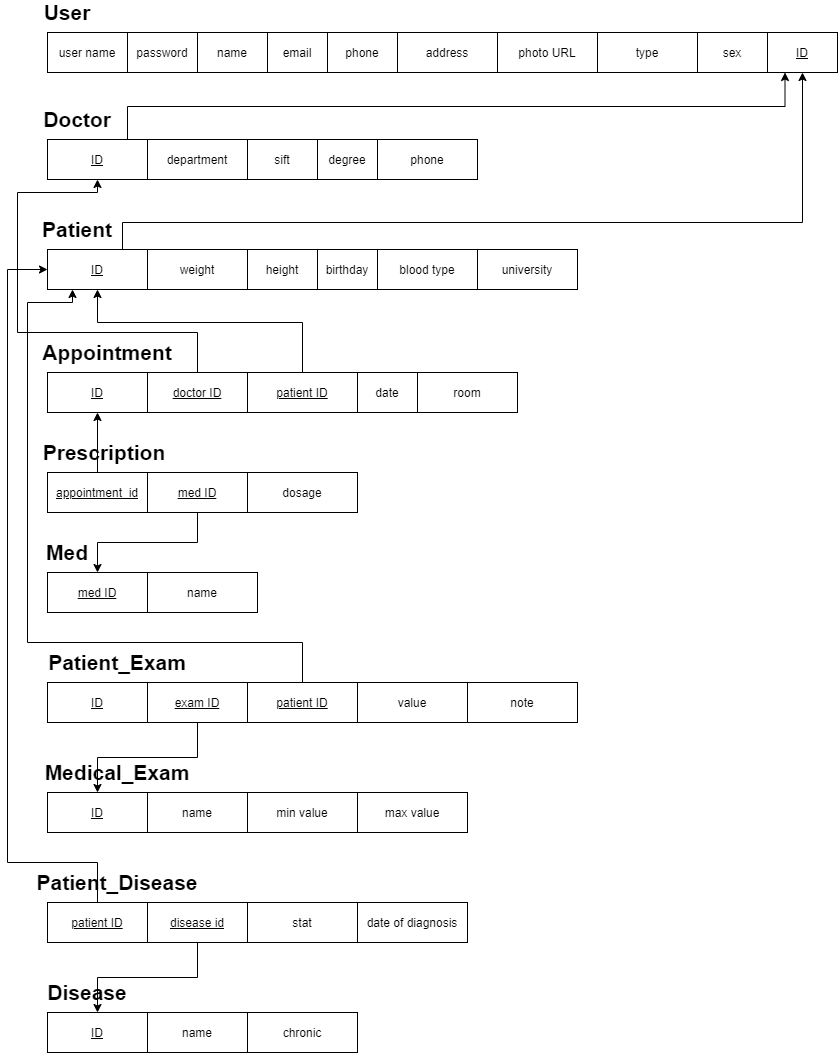

The diagram above was exported from draw.io. Its source (the exported page's mxGraphModel, read from the mxfile embedded in the PNG):
<mxGraphModel dx="1702" dy="534" grid="1" gridSize="10" guides="1" tooltips="1" connect="1" arrows="1" fold="1" page="1" pageScale="1" pageWidth="850" pageHeight="1100" math="0" shadow="0">
  <root>
    <mxCell id="0" />
    <mxCell id="1" parent="0" />
    <mxCell id="xDuOd1kkshPUoi2rOFX1-1" value="user name" style="whiteSpace=wrap;html=1;align=center;" parent="1" vertex="1">
      <mxGeometry x="40" y="40" width="80" height="40" as="geometry" />
    </mxCell>
    <mxCell id="xDuOd1kkshPUoi2rOFX1-2" value="password" style="whiteSpace=wrap;html=1;align=center;" parent="1" vertex="1">
      <mxGeometry x="120" y="40" width="70" height="40" as="geometry" />
    </mxCell>
    <mxCell id="xDuOd1kkshPUoi2rOFX1-5" value="User" style="text;html=1;strokeColor=none;fillColor=none;align=center;verticalAlign=middle;whiteSpace=wrap;rounded=0;strokeWidth=1;fontSize=21;fontStyle=1" parent="1" vertex="1">
      <mxGeometry x="40" y="10" width="40" height="20" as="geometry" />
    </mxCell>
    <mxCell id="xDuOd1kkshPUoi2rOFX1-6" value="name" style="whiteSpace=wrap;html=1;align=center;" parent="1" vertex="1">
      <mxGeometry x="190" y="40" width="70" height="40" as="geometry" />
    </mxCell>
    <mxCell id="xDuOd1kkshPUoi2rOFX1-7" value="email" style="whiteSpace=wrap;html=1;align=center;" parent="1" vertex="1">
      <mxGeometry x="260" y="40" width="60" height="40" as="geometry" />
    </mxCell>
    <mxCell id="xDuOd1kkshPUoi2rOFX1-8" value="phone" style="whiteSpace=wrap;html=1;align=center;" parent="1" vertex="1">
      <mxGeometry x="320" y="40" width="70" height="40" as="geometry" />
    </mxCell>
    <mxCell id="xDuOd1kkshPUoi2rOFX1-9" value="address" style="whiteSpace=wrap;html=1;align=center;" parent="1" vertex="1">
      <mxGeometry x="390" y="40" width="100" height="40" as="geometry" />
    </mxCell>
    <mxCell id="xDuOd1kkshPUoi2rOFX1-10" value="photo URL" style="whiteSpace=wrap;html=1;align=center;" parent="1" vertex="1">
      <mxGeometry x="490" y="40" width="100" height="40" as="geometry" />
    </mxCell>
    <mxCell id="xDuOd1kkshPUoi2rOFX1-11" value="type" style="whiteSpace=wrap;html=1;align=center;" parent="1" vertex="1">
      <mxGeometry x="590" y="40" width="100" height="40" as="geometry" />
    </mxCell>
    <mxCell id="xDuOd1kkshPUoi2rOFX1-12" value="sex" style="whiteSpace=wrap;html=1;align=center;" parent="1" vertex="1">
      <mxGeometry x="690" y="40" width="70" height="40" as="geometry" />
    </mxCell>
    <mxCell id="xDuOd1kkshPUoi2rOFX1-26" style="edgeStyle=orthogonalEdgeStyle;rounded=0;orthogonalLoop=1;jettySize=auto;html=1;exitX=0.5;exitY=0;exitDx=0;exitDy=0;entryX=0.25;entryY=1;entryDx=0;entryDy=0;fontSize=21;" parent="1" source="xDuOd1kkshPUoi2rOFX1-15" target="xDuOd1kkshPUoi2rOFX1-25" edge="1">
      <mxGeometry relative="1" as="geometry">
        <Array as="points">
          <mxPoint x="120" y="147" />
          <mxPoint x="120" y="114" />
          <mxPoint x="778" y="114" />
        </Array>
      </mxGeometry>
    </mxCell>
    <mxCell id="xDuOd1kkshPUoi2rOFX1-15" value="ID" style="whiteSpace=wrap;html=1;align=center;fontStyle=4" parent="1" vertex="1">
      <mxGeometry x="40" y="147" width="100" height="40" as="geometry" />
    </mxCell>
    <mxCell id="xDuOd1kkshPUoi2rOFX1-16" value="department" style="whiteSpace=wrap;html=1;align=center;" parent="1" vertex="1">
      <mxGeometry x="140" y="147" width="100" height="40" as="geometry" />
    </mxCell>
    <mxCell id="xDuOd1kkshPUoi2rOFX1-17" value="Doctor" style="text;html=1;strokeColor=none;fillColor=none;align=center;verticalAlign=middle;whiteSpace=wrap;rounded=0;strokeWidth=1;fontSize=21;fontStyle=1" parent="1" vertex="1">
      <mxGeometry x="50" y="117" width="40" height="20" as="geometry" />
    </mxCell>
    <mxCell id="xDuOd1kkshPUoi2rOFX1-18" value="sift" style="whiteSpace=wrap;html=1;align=center;" parent="1" vertex="1">
      <mxGeometry x="240" y="147" width="70" height="40" as="geometry" />
    </mxCell>
    <mxCell id="xDuOd1kkshPUoi2rOFX1-19" value="degree" style="whiteSpace=wrap;html=1;align=center;" parent="1" vertex="1">
      <mxGeometry x="310" y="147" width="60" height="40" as="geometry" />
    </mxCell>
    <mxCell id="xDuOd1kkshPUoi2rOFX1-20" value="phone" style="whiteSpace=wrap;html=1;align=center;" parent="1" vertex="1">
      <mxGeometry x="370" y="147" width="100" height="40" as="geometry" />
    </mxCell>
    <mxCell id="xDuOd1kkshPUoi2rOFX1-25" value="&lt;u&gt;ID&lt;/u&gt;" style="whiteSpace=wrap;html=1;align=center;" parent="1" vertex="1">
      <mxGeometry x="760" y="40" width="70" height="40" as="geometry" />
    </mxCell>
    <mxCell id="xDuOd1kkshPUoi2rOFX1-33" style="edgeStyle=orthogonalEdgeStyle;rounded=0;orthogonalLoop=1;jettySize=auto;html=1;exitX=0.75;exitY=0;exitDx=0;exitDy=0;entryX=0.5;entryY=1;entryDx=0;entryDy=0;fontSize=21;" parent="1" source="xDuOd1kkshPUoi2rOFX1-27" target="xDuOd1kkshPUoi2rOFX1-25" edge="1">
      <mxGeometry relative="1" as="geometry">
        <Array as="points">
          <mxPoint x="115" y="230" />
          <mxPoint x="795" y="230" />
        </Array>
      </mxGeometry>
    </mxCell>
    <mxCell id="xDuOd1kkshPUoi2rOFX1-27" value="ID" style="whiteSpace=wrap;html=1;align=center;fontStyle=4" parent="1" vertex="1">
      <mxGeometry x="40" y="257" width="100" height="40" as="geometry" />
    </mxCell>
    <mxCell id="xDuOd1kkshPUoi2rOFX1-28" value="weight" style="whiteSpace=wrap;html=1;align=center;" parent="1" vertex="1">
      <mxGeometry x="140" y="257" width="100" height="40" as="geometry" />
    </mxCell>
    <mxCell id="xDuOd1kkshPUoi2rOFX1-29" value="Patient" style="text;html=1;strokeColor=none;fillColor=none;align=center;verticalAlign=middle;whiteSpace=wrap;rounded=0;strokeWidth=1;fontSize=21;fontStyle=1" parent="1" vertex="1">
      <mxGeometry x="50" y="227" width="40" height="20" as="geometry" />
    </mxCell>
    <mxCell id="xDuOd1kkshPUoi2rOFX1-30" value="height" style="whiteSpace=wrap;html=1;align=center;" parent="1" vertex="1">
      <mxGeometry x="240" y="257" width="70" height="40" as="geometry" />
    </mxCell>
    <mxCell id="xDuOd1kkshPUoi2rOFX1-31" value="birthday" style="whiteSpace=wrap;html=1;align=center;" parent="1" vertex="1">
      <mxGeometry x="310" y="257" width="60" height="40" as="geometry" />
    </mxCell>
    <mxCell id="xDuOd1kkshPUoi2rOFX1-32" value="blood type" style="whiteSpace=wrap;html=1;align=center;" parent="1" vertex="1">
      <mxGeometry x="370" y="257" width="100" height="40" as="geometry" />
    </mxCell>
    <mxCell id="xDuOd1kkshPUoi2rOFX1-34" value="ID" style="whiteSpace=wrap;html=1;align=center;fontStyle=4" parent="1" vertex="1">
      <mxGeometry x="40" y="380" width="100" height="40" as="geometry" />
    </mxCell>
    <mxCell id="xDuOd1kkshPUoi2rOFX1-43" style="edgeStyle=orthogonalEdgeStyle;rounded=0;orthogonalLoop=1;jettySize=auto;html=1;exitX=0.5;exitY=0;exitDx=0;exitDy=0;entryX=0.5;entryY=1;entryDx=0;entryDy=0;fontSize=21;" parent="1" source="xDuOd1kkshPUoi2rOFX1-35" target="xDuOd1kkshPUoi2rOFX1-15" edge="1">
      <mxGeometry relative="1" as="geometry">
        <Array as="points">
          <mxPoint x="190" y="340" />
          <mxPoint x="10" y="340" />
          <mxPoint x="10" y="200" />
          <mxPoint x="90" y="200" />
        </Array>
      </mxGeometry>
    </mxCell>
    <mxCell id="xDuOd1kkshPUoi2rOFX1-35" value="doctor ID" style="whiteSpace=wrap;html=1;align=center;fontStyle=4" parent="1" vertex="1">
      <mxGeometry x="140" y="380" width="100" height="40" as="geometry" />
    </mxCell>
    <mxCell id="xDuOd1kkshPUoi2rOFX1-36" value="Appointment" style="text;html=1;strokeColor=none;fillColor=none;align=center;verticalAlign=middle;whiteSpace=wrap;rounded=0;strokeWidth=1;fontSize=21;fontStyle=1" parent="1" vertex="1">
      <mxGeometry x="80" y="350" width="40" height="20" as="geometry" />
    </mxCell>
    <mxCell id="xDuOd1kkshPUoi2rOFX1-44" style="edgeStyle=orthogonalEdgeStyle;rounded=0;orthogonalLoop=1;jettySize=auto;html=1;exitX=0.5;exitY=0;exitDx=0;exitDy=0;entryX=0.5;entryY=1;entryDx=0;entryDy=0;fontSize=21;" parent="1" source="xDuOd1kkshPUoi2rOFX1-37" target="xDuOd1kkshPUoi2rOFX1-27" edge="1">
      <mxGeometry relative="1" as="geometry">
        <Array as="points">
          <mxPoint x="295" y="330" />
          <mxPoint x="90" y="330" />
        </Array>
      </mxGeometry>
    </mxCell>
    <mxCell id="xDuOd1kkshPUoi2rOFX1-37" value="patient ID" style="whiteSpace=wrap;html=1;align=center;fontStyle=4" parent="1" vertex="1">
      <mxGeometry x="240" y="380" width="110" height="40" as="geometry" />
    </mxCell>
    <mxCell id="xDuOd1kkshPUoi2rOFX1-38" value="date" style="whiteSpace=wrap;html=1;align=center;" parent="1" vertex="1">
      <mxGeometry x="350" y="380" width="60" height="40" as="geometry" />
    </mxCell>
    <mxCell id="xDuOd1kkshPUoi2rOFX1-39" value="room" style="whiteSpace=wrap;html=1;align=center;" parent="1" vertex="1">
      <mxGeometry x="410" y="380" width="100" height="40" as="geometry" />
    </mxCell>
    <mxCell id="xDuOd1kkshPUoi2rOFX1-40" value="university" style="whiteSpace=wrap;html=1;align=center;" parent="1" vertex="1">
      <mxGeometry x="470" y="257" width="100" height="40" as="geometry" />
    </mxCell>
    <mxCell id="xDuOd1kkshPUoi2rOFX1-51" style="edgeStyle=orthogonalEdgeStyle;rounded=0;orthogonalLoop=1;jettySize=auto;html=1;exitX=0.5;exitY=0;exitDx=0;exitDy=0;entryX=0.5;entryY=1;entryDx=0;entryDy=0;fontSize=21;" parent="1" source="xDuOd1kkshPUoi2rOFX1-45" target="xDuOd1kkshPUoi2rOFX1-34" edge="1">
      <mxGeometry relative="1" as="geometry" />
    </mxCell>
    <mxCell id="xDuOd1kkshPUoi2rOFX1-45" value="appointment_id" style="whiteSpace=wrap;html=1;align=center;fontStyle=4" parent="1" vertex="1">
      <mxGeometry x="40" y="480" width="100" height="40" as="geometry" />
    </mxCell>
    <mxCell id="xDuOd1kkshPUoi2rOFX1-56" style="edgeStyle=orthogonalEdgeStyle;rounded=0;orthogonalLoop=1;jettySize=auto;html=1;exitX=0.5;exitY=1;exitDx=0;exitDy=0;entryX=0.5;entryY=0;entryDx=0;entryDy=0;fontSize=21;" parent="1" source="xDuOd1kkshPUoi2rOFX1-46" target="xDuOd1kkshPUoi2rOFX1-53" edge="1">
      <mxGeometry relative="1" as="geometry" />
    </mxCell>
    <mxCell id="xDuOd1kkshPUoi2rOFX1-46" value="med ID" style="whiteSpace=wrap;html=1;align=center;fontStyle=4" parent="1" vertex="1">
      <mxGeometry x="140" y="480" width="100" height="40" as="geometry" />
    </mxCell>
    <mxCell id="xDuOd1kkshPUoi2rOFX1-47" value="Prescription" style="text;html=1;strokeColor=none;fillColor=none;align=center;verticalAlign=middle;whiteSpace=wrap;rounded=0;strokeWidth=1;fontSize=21;fontStyle=1" parent="1" vertex="1">
      <mxGeometry x="77" y="450" width="40" height="20" as="geometry" />
    </mxCell>
    <mxCell id="xDuOd1kkshPUoi2rOFX1-48" value="dosage" style="whiteSpace=wrap;html=1;align=center;fontStyle=0" parent="1" vertex="1">
      <mxGeometry x="240" y="480" width="110" height="40" as="geometry" />
    </mxCell>
    <mxCell id="xDuOd1kkshPUoi2rOFX1-53" value="med ID" style="whiteSpace=wrap;html=1;align=center;fontStyle=4" parent="1" vertex="1">
      <mxGeometry x="40" y="580" width="100" height="40" as="geometry" />
    </mxCell>
    <mxCell id="xDuOd1kkshPUoi2rOFX1-54" value="Med" style="text;html=1;strokeColor=none;fillColor=none;align=center;verticalAlign=middle;whiteSpace=wrap;rounded=0;strokeWidth=1;fontSize=21;fontStyle=1" parent="1" vertex="1">
      <mxGeometry x="40" y="550" width="40" height="20" as="geometry" />
    </mxCell>
    <mxCell id="xDuOd1kkshPUoi2rOFX1-55" value="name" style="whiteSpace=wrap;html=1;align=center;fontStyle=0" parent="1" vertex="1">
      <mxGeometry x="140" y="580" width="110" height="40" as="geometry" />
    </mxCell>
    <mxCell id="xDuOd1kkshPUoi2rOFX1-57" value="ID" style="whiteSpace=wrap;html=1;align=center;fontStyle=4" parent="1" vertex="1">
      <mxGeometry x="40" y="690" width="100" height="40" as="geometry" />
    </mxCell>
    <mxCell id="xDuOd1kkshPUoi2rOFX1-72" style="edgeStyle=orthogonalEdgeStyle;rounded=0;orthogonalLoop=1;jettySize=auto;html=1;exitX=0.5;exitY=1;exitDx=0;exitDy=0;entryX=0.5;entryY=0;entryDx=0;entryDy=0;fontSize=21;" parent="1" source="xDuOd1kkshPUoi2rOFX1-58" target="xDuOd1kkshPUoi2rOFX1-64" edge="1">
      <mxGeometry relative="1" as="geometry" />
    </mxCell>
    <mxCell id="xDuOd1kkshPUoi2rOFX1-58" value="exam ID" style="whiteSpace=wrap;html=1;align=center;fontStyle=4" parent="1" vertex="1">
      <mxGeometry x="140" y="690" width="100" height="40" as="geometry" />
    </mxCell>
    <mxCell id="xDuOd1kkshPUoi2rOFX1-59" value="Patient_Exam" style="text;html=1;strokeColor=none;fillColor=none;align=center;verticalAlign=middle;whiteSpace=wrap;rounded=0;strokeWidth=1;fontSize=21;fontStyle=1" parent="1" vertex="1">
      <mxGeometry x="90" y="660" width="40" height="20" as="geometry" />
    </mxCell>
    <mxCell id="xDuOd1kkshPUoi2rOFX1-63" style="edgeStyle=orthogonalEdgeStyle;rounded=0;orthogonalLoop=1;jettySize=auto;html=1;exitX=0.5;exitY=0;exitDx=0;exitDy=0;entryX=0.25;entryY=1;entryDx=0;entryDy=0;fontSize=21;" parent="1" source="xDuOd1kkshPUoi2rOFX1-60" target="xDuOd1kkshPUoi2rOFX1-27" edge="1">
      <mxGeometry relative="1" as="geometry">
        <Array as="points">
          <mxPoint x="295" y="650" />
          <mxPoint x="20" y="650" />
          <mxPoint x="20" y="310" />
          <mxPoint x="65" y="310" />
        </Array>
      </mxGeometry>
    </mxCell>
    <mxCell id="xDuOd1kkshPUoi2rOFX1-60" value="patient ID" style="whiteSpace=wrap;html=1;align=center;fontStyle=4" parent="1" vertex="1">
      <mxGeometry x="240" y="690" width="110" height="40" as="geometry" />
    </mxCell>
    <mxCell id="xDuOd1kkshPUoi2rOFX1-61" value="value" style="whiteSpace=wrap;html=1;align=center;fontStyle=0" parent="1" vertex="1">
      <mxGeometry x="350" y="690" width="110" height="40" as="geometry" />
    </mxCell>
    <mxCell id="xDuOd1kkshPUoi2rOFX1-62" value="note" style="whiteSpace=wrap;html=1;align=center;fontStyle=0" parent="1" vertex="1">
      <mxGeometry x="460" y="690" width="110" height="40" as="geometry" />
    </mxCell>
    <mxCell id="xDuOd1kkshPUoi2rOFX1-64" value="ID" style="whiteSpace=wrap;html=1;align=center;fontStyle=4" parent="1" vertex="1">
      <mxGeometry x="40" y="800" width="100" height="40" as="geometry" />
    </mxCell>
    <mxCell id="xDuOd1kkshPUoi2rOFX1-65" value="name" style="whiteSpace=wrap;html=1;align=center;fontStyle=0" parent="1" vertex="1">
      <mxGeometry x="140" y="800" width="100" height="40" as="geometry" />
    </mxCell>
    <mxCell id="xDuOd1kkshPUoi2rOFX1-66" value="Medical_Exam" style="text;html=1;strokeColor=none;fillColor=none;align=center;verticalAlign=middle;whiteSpace=wrap;rounded=0;strokeWidth=1;fontSize=21;fontStyle=1" parent="1" vertex="1">
      <mxGeometry x="90" y="770" width="40" height="20" as="geometry" />
    </mxCell>
    <mxCell id="xDuOd1kkshPUoi2rOFX1-67" value="min value" style="whiteSpace=wrap;html=1;align=center;fontStyle=0" parent="1" vertex="1">
      <mxGeometry x="240" y="800" width="110" height="40" as="geometry" />
    </mxCell>
    <mxCell id="xDuOd1kkshPUoi2rOFX1-68" value="max value" style="whiteSpace=wrap;html=1;align=center;fontStyle=0" parent="1" vertex="1">
      <mxGeometry x="350" y="800" width="110" height="40" as="geometry" />
    </mxCell>
    <mxCell id="xDuOd1kkshPUoi2rOFX1-78" style="edgeStyle=orthogonalEdgeStyle;rounded=0;orthogonalLoop=1;jettySize=auto;html=1;exitX=0.5;exitY=0;exitDx=0;exitDy=0;entryX=0;entryY=0.5;entryDx=0;entryDy=0;fontSize=21;" parent="1" source="xDuOd1kkshPUoi2rOFX1-73" target="xDuOd1kkshPUoi2rOFX1-27" edge="1">
      <mxGeometry relative="1" as="geometry">
        <Array as="points">
          <mxPoint x="90" y="870" />
          <mxPoint y="870" />
          <mxPoint y="277" />
        </Array>
      </mxGeometry>
    </mxCell>
    <mxCell id="xDuOd1kkshPUoi2rOFX1-73" value="patient ID" style="whiteSpace=wrap;html=1;align=center;fontStyle=4" parent="1" vertex="1">
      <mxGeometry x="40" y="910" width="100" height="40" as="geometry" />
    </mxCell>
    <mxCell id="xDuOd1kkshPUoi2rOFX1-84" style="edgeStyle=orthogonalEdgeStyle;rounded=0;orthogonalLoop=1;jettySize=auto;html=1;exitX=0.5;exitY=1;exitDx=0;exitDy=0;entryX=0.5;entryY=0;entryDx=0;entryDy=0;fontSize=21;" parent="1" source="xDuOd1kkshPUoi2rOFX1-74" target="xDuOd1kkshPUoi2rOFX1-79" edge="1">
      <mxGeometry relative="1" as="geometry" />
    </mxCell>
    <mxCell id="xDuOd1kkshPUoi2rOFX1-74" value="disease id" style="whiteSpace=wrap;html=1;align=center;fontStyle=4" parent="1" vertex="1">
      <mxGeometry x="140" y="910" width="100" height="40" as="geometry" />
    </mxCell>
    <mxCell id="xDuOd1kkshPUoi2rOFX1-75" value="Patient_Disease" style="text;html=1;strokeColor=none;fillColor=none;align=center;verticalAlign=middle;whiteSpace=wrap;rounded=0;strokeWidth=1;fontSize=21;fontStyle=1" parent="1" vertex="1">
      <mxGeometry x="90" y="880" width="40" height="20" as="geometry" />
    </mxCell>
    <mxCell id="xDuOd1kkshPUoi2rOFX1-76" value="stat" style="whiteSpace=wrap;html=1;align=center;fontStyle=0" parent="1" vertex="1">
      <mxGeometry x="240" y="910" width="110" height="40" as="geometry" />
    </mxCell>
    <mxCell id="xDuOd1kkshPUoi2rOFX1-77" value="date of diagnosis" style="whiteSpace=wrap;html=1;align=center;fontStyle=0" parent="1" vertex="1">
      <mxGeometry x="350" y="910" width="110" height="40" as="geometry" />
    </mxCell>
    <mxCell id="xDuOd1kkshPUoi2rOFX1-79" value="ID" style="whiteSpace=wrap;html=1;align=center;fontStyle=4" parent="1" vertex="1">
      <mxGeometry x="40" y="1020" width="100" height="40" as="geometry" />
    </mxCell>
    <mxCell id="xDuOd1kkshPUoi2rOFX1-80" value="name" style="whiteSpace=wrap;html=1;align=center;fontStyle=0" parent="1" vertex="1">
      <mxGeometry x="140" y="1020" width="100" height="40" as="geometry" />
    </mxCell>
    <mxCell id="xDuOd1kkshPUoi2rOFX1-81" value="Disease" style="text;html=1;strokeColor=none;fillColor=none;align=center;verticalAlign=middle;whiteSpace=wrap;rounded=0;strokeWidth=1;fontSize=21;fontStyle=1" parent="1" vertex="1">
      <mxGeometry x="60" y="990" width="40" height="20" as="geometry" />
    </mxCell>
    <mxCell id="xDuOd1kkshPUoi2rOFX1-82" value="chronic" style="whiteSpace=wrap;html=1;align=center;fontStyle=0" parent="1" vertex="1">
      <mxGeometry x="240" y="1020" width="110" height="40" as="geometry" />
    </mxCell>
  </root>
</mxGraphModel>